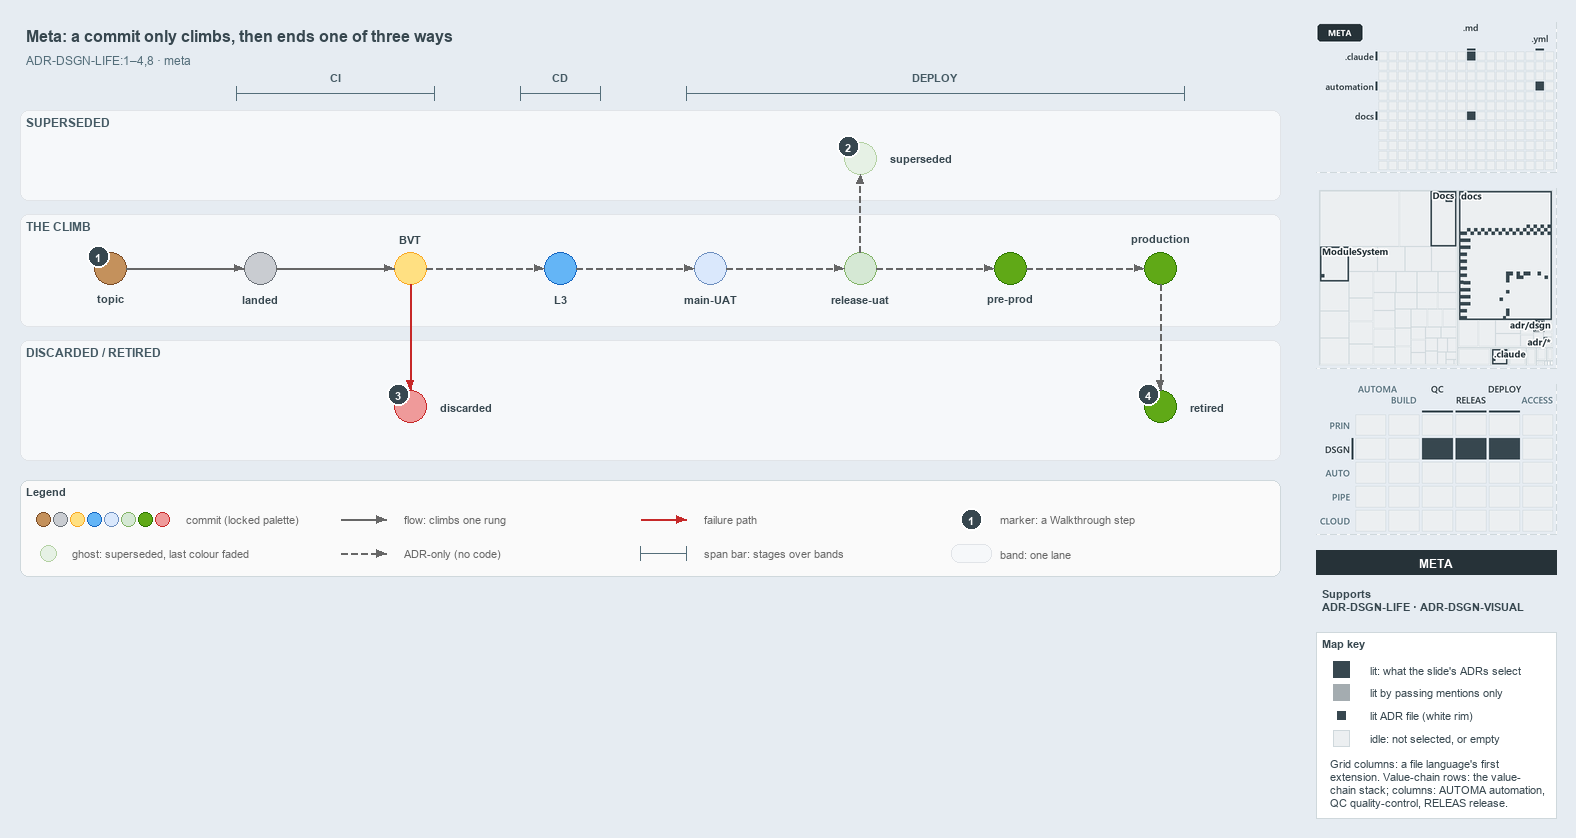

The diagram above was exported from draw.io. Its source (the exported page's mxGraphModel, read from the mxfile embedded in the PNG):
<mxGraphModel dx="1024" dy="768" grid="0" gridSize="10" guides="1" tooltips="1" connect="1" arrows="1" fold="1" page="1" pageScale="1" pageWidth="1572" pageHeight="600" background="#E6ECF2" math="0" shadow="0">
  <root>
    <mxCell id="0" />
    <mxCell id="1" parent="0" />
    <mxCell id="title" value="Meta: a commit only climbs, then ends one of three ways" style="text;html=1;align=left;verticalAlign=middle;fontSize=16;fontStyle=1;fontColor=#37474F;" vertex="1" parent="1">
      <mxGeometry x="20" y="14" width="1260" height="30" as="geometry" />
    </mxCell>
    <mxCell id="subtitle" value="ADR-DSGN-LIFE:1&amp;#8211;4,8 &amp;#183; meta" style="text;html=1;align=left;verticalAlign=middle;fontSize=12;fontColor=#546E7A;" vertex="1" parent="1">
      <mxGeometry x="20" y="44" width="1240" height="20" as="geometry" />
    </mxCell>
    <mxCell id="span-ci" value="" style="shape=crossbar;whiteSpace=wrap;html=1;rounded=1;fillColor=none;strokeColor=#546E7A;strokeWidth=1.5;" vertex="1" parent="1">
      <mxGeometry x="236" y="80" width="198" height="14" as="geometry" />
    </mxCell>
    <mxCell id="span-ci-label" value="CI" style="text;html=1;align=center;verticalAlign=middle;fontSize=11;fontStyle=1;fontColor=#455A64;labelBackgroundColor=#F6F8FA;" vertex="1" parent="1">
      <mxGeometry x="300" y="62" width="70" height="16" as="geometry" />
    </mxCell>
    <mxCell id="span-cd" value="" style="shape=crossbar;whiteSpace=wrap;html=1;rounded=1;fillColor=none;strokeColor=#546E7A;strokeWidth=1.5;" vertex="1" parent="1">
      <mxGeometry x="520" y="80" width="80" height="14" as="geometry" />
    </mxCell>
    <mxCell id="span-cd-label" value="CD" style="text;html=1;align=center;verticalAlign=middle;fontSize=11;fontStyle=1;fontColor=#455A64;labelBackgroundColor=#F6F8FA;" vertex="1" parent="1">
      <mxGeometry x="525" y="62" width="70" height="16" as="geometry" />
    </mxCell>
    <mxCell id="span-deploy" value="" style="shape=crossbar;whiteSpace=wrap;html=1;rounded=1;fillColor=none;strokeColor=#546E7A;strokeWidth=1.5;" vertex="1" parent="1">
      <mxGeometry x="686" y="80" width="498" height="14" as="geometry" />
    </mxCell>
    <mxCell id="span-deploy-label" value="DEPLOY" style="text;html=1;align=center;verticalAlign=middle;fontSize=11;fontStyle=1;fontColor=#455A64;labelBackgroundColor=#F6F8FA;" vertex="1" parent="1">
      <mxGeometry x="900" y="62" width="70" height="16" as="geometry" />
    </mxCell>
    <mxCell id="band-superseded" value="SUPERSEDED" style="rounded=1;html=1;arcSize=3;fillColor=#F6F8FA;strokeColor=#E1E4E8;verticalAlign=top;align=left;spacingLeft=8;fontStyle=1;fontSize=12;fontColor=#455A64;" vertex="1" parent="1">
      <mxGeometry x="20" y="104" width="1260" height="90" as="geometry" />
    </mxCell>
    <mxCell id="band-climb" value="THE CLIMB" style="rounded=1;html=1;arcSize=3;fillColor=#F6F8FA;strokeColor=#E1E4E8;verticalAlign=top;align=left;spacingLeft=8;fontStyle=1;fontSize=12;fontColor=#455A64;" vertex="1" parent="1">
      <mxGeometry x="20" y="208" width="1260" height="112" as="geometry" />
    </mxCell>
    <mxCell id="band-ended" value="DISCARDED / RETIRED" style="rounded=1;html=1;arcSize=3;fillColor=#F6F8FA;strokeColor=#E1E4E8;verticalAlign=top;align=left;spacingLeft=8;fontStyle=1;fontSize=12;fontColor=#455A64;" vertex="1" parent="1">
      <mxGeometry x="20" y="334" width="1260" height="120" as="geometry" />
    </mxCell>
    <mxCell id="dot-topic" value="" style="ellipse;html=1;fillColor=#C4915C;strokeColor=#7A4B25;strokeWidth=1.5;fontStyle=1;fontSize=11;" vertex="1" parent="1">
      <mxGeometry x="94" y="246" width="32" height="32" as="geometry" />
    </mxCell>
    <mxCell id="dot-topic-name" value="topic" style="text;html=1;align=center;verticalAlign=middle;fontSize=11;fontStyle=1;fontColor=#37474F;" vertex="1" parent="1">
      <mxGeometry x="65" y="284" width="90" height="16" as="geometry" />
    </mxCell>
    <mxCell id="dot-landed" value="" style="ellipse;html=1;fillColor=#C9CCD1;strokeColor=#6B7178;strokeWidth=1.5;fontStyle=1;fontSize=11;" vertex="1" parent="1">
      <mxGeometry x="244" y="246" width="32" height="32" as="geometry" />
    </mxCell>
    <mxCell id="dot-landed-name" value="landed" style="text;html=1;align=center;verticalAlign=middle;fontSize=11;fontStyle=1;fontColor=#37474F;" vertex="1" parent="1">
      <mxGeometry x="215" y="284" width="90" height="16" as="geometry" />
    </mxCell>
    <mxCell id="dot-bvt" value="" style="ellipse;html=1;fillColor=#FFE082;strokeColor=#F9A825;strokeWidth=1.5;fontStyle=1;fontSize=11;" vertex="1" parent="1">
      <mxGeometry x="394" y="246" width="32" height="32" as="geometry" />
    </mxCell>
    <mxCell id="dot-bvt-name" value="BVT" style="text;html=1;align=center;verticalAlign=middle;fontSize=11;fontStyle=1;fontColor=#37474F;" vertex="1" parent="1">
      <mxGeometry x="365" y="224" width="90" height="16" as="geometry" />
    </mxCell>
    <mxCell id="dot-l3" value="" style="ellipse;html=1;fillColor=#64B5F6;strokeColor=#1565C0;strokeWidth=1.5;fontStyle=1;fontSize=11;" vertex="1" parent="1">
      <mxGeometry x="544" y="246" width="32" height="32" as="geometry" />
    </mxCell>
    <mxCell id="dot-l3-name" value="L3" style="text;html=1;align=center;verticalAlign=middle;fontSize=11;fontStyle=1;fontColor=#37474F;" vertex="1" parent="1">
      <mxGeometry x="515" y="284" width="90" height="16" as="geometry" />
    </mxCell>
    <mxCell id="dot-mainuat" value="" style="ellipse;html=1;fillColor=#dae8fc;strokeColor=#6c8ebf;strokeWidth=1.5;fontStyle=1;fontSize=11;" vertex="1" parent="1">
      <mxGeometry x="694" y="246" width="32" height="32" as="geometry" />
    </mxCell>
    <mxCell id="dot-mainuat-name" value="main-UAT" style="text;html=1;align=center;verticalAlign=middle;fontSize=11;fontStyle=1;fontColor=#37474F;" vertex="1" parent="1">
      <mxGeometry x="665" y="284" width="90" height="16" as="geometry" />
    </mxCell>
    <mxCell id="dot-releaseuat" value="" style="ellipse;html=1;fillColor=#d5e8d4;strokeColor=#82b366;strokeWidth=1.5;fontStyle=1;fontSize=11;" vertex="1" parent="1">
      <mxGeometry x="844" y="246" width="32" height="32" as="geometry" />
    </mxCell>
    <mxCell id="dot-releaseuat-name" value="release-uat" style="text;html=1;align=center;verticalAlign=middle;fontSize=11;fontStyle=1;fontColor=#37474F;" vertex="1" parent="1">
      <mxGeometry x="815" y="284" width="90" height="16" as="geometry" />
    </mxCell>
    <mxCell id="dot-preprod" value="" style="ellipse;html=1;fillColor=#60a917;strokeColor=#2D7600;strokeWidth=1.5;fontStyle=1;fontSize=11;" vertex="1" parent="1">
      <mxGeometry x="994" y="246" width="32" height="32" as="geometry" />
    </mxCell>
    <mxCell id="dot-preprod-name" value="pre-prod" style="text;html=1;align=center;verticalAlign=middle;fontSize=11;fontStyle=1;fontColor=#37474F;" vertex="1" parent="1">
      <mxGeometry x="965" y="284" width="90" height="16" as="geometry" />
    </mxCell>
    <mxCell id="dot-production" value="" style="ellipse;html=1;fillColor=#60a917;strokeColor=#2D7600;strokeWidth=1.5;fontStyle=1;fontSize=11;" vertex="1" parent="1">
      <mxGeometry x="1144" y="246" width="32" height="32" as="geometry" />
    </mxCell>
    <mxCell id="dot-production-name" value="production" style="text;html=1;align=center;verticalAlign=middle;fontSize=11;fontStyle=1;fontColor=#37474F;" vertex="1" parent="1">
      <mxGeometry x="1115" y="224" width="90" height="16" as="geometry" />
    </mxCell>
    <mxCell id="edge-topic-landed" value="" style="edgeStyle=orthogonalEdgeStyle;rounded=1;html=1;fontSize=11;endArrow=block;strokeColor=#666666;" edge="1" parent="1" source="dot-topic" target="dot-landed">
      <mxGeometry relative="1" as="geometry" />
    </mxCell>
    <mxCell id="edge-landed-bvt" value="" style="edgeStyle=orthogonalEdgeStyle;rounded=1;html=1;fontSize=11;endArrow=block;strokeColor=#666666;" edge="1" parent="1" source="dot-landed" target="dot-bvt">
      <mxGeometry relative="1" as="geometry" />
    </mxCell>
    <mxCell id="edge-bvt-l3" value="" style="edgeStyle=orthogonalEdgeStyle;rounded=1;html=1;fontSize=11;endArrow=block;strokeColor=#666666;dashed=1;" edge="1" parent="1" source="dot-bvt" target="dot-l3">
      <mxGeometry relative="1" as="geometry" />
    </mxCell>
    <mxCell id="edge-l3-mainuat" value="" style="edgeStyle=orthogonalEdgeStyle;rounded=1;html=1;fontSize=11;endArrow=block;strokeColor=#666666;dashed=1;" edge="1" parent="1" source="dot-l3" target="dot-mainuat">
      <mxGeometry relative="1" as="geometry" />
    </mxCell>
    <mxCell id="edge-mainuat-releaseuat" value="" style="edgeStyle=orthogonalEdgeStyle;rounded=1;html=1;fontSize=11;endArrow=block;strokeColor=#666666;dashed=1;" edge="1" parent="1" source="dot-mainuat" target="dot-releaseuat">
      <mxGeometry relative="1" as="geometry" />
    </mxCell>
    <mxCell id="edge-releaseuat-preprod" value="" style="edgeStyle=orthogonalEdgeStyle;rounded=1;html=1;fontSize=11;endArrow=block;strokeColor=#666666;dashed=1;" edge="1" parent="1" source="dot-releaseuat" target="dot-preprod">
      <mxGeometry relative="1" as="geometry" />
    </mxCell>
    <mxCell id="edge-preprod-production" value="" style="edgeStyle=orthogonalEdgeStyle;rounded=1;html=1;fontSize=11;endArrow=block;strokeColor=#666666;dashed=1;" edge="1" parent="1" source="dot-preprod" target="dot-production">
      <mxGeometry relative="1" as="geometry" />
    </mxCell>
    <mxCell id="dot-superseded" value="" style="ellipse;html=1;fillColor=#d5e8d4;strokeColor=#82b366;strokeWidth=1.2;dashed=1;opacity=60;fontStyle=1;fontSize=11;" vertex="1" parent="1">
      <mxGeometry x="844" y="136" width="32" height="32" as="geometry" />
    </mxCell>
    <mxCell id="dot-superseded-name" value="superseded" style="text;html=1;align=left;verticalAlign=middle;fontSize=11;fontStyle=1;fontColor=#37474F;" vertex="1" parent="1">
      <mxGeometry x="884" y="144" width="100" height="16" as="geometry" />
    </mxCell>
    <mxCell id="edge-releaseuat-superseded" value="" style="edgeStyle=orthogonalEdgeStyle;rounded=1;html=1;fontSize=11;endArrow=block;strokeColor=#666666;dashed=1;" edge="1" parent="1" source="dot-releaseuat" target="dot-superseded">
      <mxGeometry relative="1" as="geometry" />
    </mxCell>
    <mxCell id="dot-discarded" value="" style="ellipse;html=1;fillColor=#EF9A9A;strokeColor=#C62828;strokeWidth=1.5;fontStyle=1;fontSize=11;" vertex="1" parent="1">
      <mxGeometry x="394" y="384" width="32" height="32" as="geometry" />
    </mxCell>
    <mxCell id="dot-discarded-name" value="discarded" style="text;html=1;align=left;verticalAlign=middle;fontSize=11;fontStyle=1;fontColor=#37474F;" vertex="1" parent="1">
      <mxGeometry x="434" y="392" width="100" height="16" as="geometry" />
    </mxCell>
    <mxCell id="edge-bvt-discarded" value="" style="edgeStyle=orthogonalEdgeStyle;rounded=1;html=1;fontSize=11;endArrow=block;strokeColor=#C62828;" edge="1" parent="1" source="dot-bvt" target="dot-discarded">
      <mxGeometry relative="1" as="geometry" />
    </mxCell>
    <mxCell id="dot-retired" value="" style="ellipse;html=1;fillColor=#60a917;strokeColor=#2D7600;strokeWidth=1.5;fontStyle=1;fontSize=11;" vertex="1" parent="1">
      <mxGeometry x="1144" y="384" width="32" height="32" as="geometry" />
    </mxCell>
    <mxCell id="dot-retired-name" value="retired" style="text;html=1;align=left;verticalAlign=middle;fontSize=11;fontStyle=1;fontColor=#37474F;" vertex="1" parent="1">
      <mxGeometry x="1184" y="392" width="80" height="16" as="geometry" />
    </mxCell>
    <mxCell id="edge-production-retired" value="" style="edgeStyle=orthogonalEdgeStyle;rounded=1;html=1;fontSize=11;endArrow=block;strokeColor=#666666;dashed=1;" edge="1" parent="1" source="dot-production" target="dot-retired">
      <mxGeometry relative="1" as="geometry" />
    </mxCell>
    <mxCell id="mark-1" value="1" style="ellipse;html=1;fillColor=#37474F;strokeColor=#FFFFFF;strokeWidth=2;fontColor=#FFFFFF;fontStyle=1;fontSize=11;" vertex="1" parent="1">
      <mxGeometry x="87" y="239" width="22" height="22" as="geometry" />
    </mxCell>
    <mxCell id="mark-2" value="2" style="ellipse;html=1;fillColor=#37474F;strokeColor=#FFFFFF;strokeWidth=2;fontColor=#FFFFFF;fontStyle=1;fontSize=11;" vertex="1" parent="1">
      <mxGeometry x="837" y="129" width="22" height="22" as="geometry" />
    </mxCell>
    <mxCell id="mark-3" value="3" style="ellipse;html=1;fillColor=#37474F;strokeColor=#FFFFFF;strokeWidth=2;fontColor=#FFFFFF;fontStyle=1;fontSize=11;" vertex="1" parent="1">
      <mxGeometry x="387" y="377" width="22" height="22" as="geometry" />
    </mxCell>
    <mxCell id="mark-4" value="4" style="ellipse;html=1;fillColor=#37474F;strokeColor=#FFFFFF;strokeWidth=2;fontColor=#FFFFFF;fontStyle=1;fontSize=11;" vertex="1" parent="1">
      <mxGeometry x="1137" y="377" width="22" height="22" as="geometry" />
    </mxCell>
    <mxCell id="legend" value="&lt;b&gt;Legend&lt;/b&gt;" style="rounded=1;whiteSpace=wrap;html=1;arcSize=6;fillColor=#FAFAFA;strokeColor=#CFD8DC;align=left;verticalAlign=top;spacing=8;fontSize=11;fontColor=#37474F;" vertex="1" parent="1">
      <mxGeometry x="20" y="474" width="1260" height="96" as="geometry" />
    </mxCell>
    <mxCell id="legend-commit-0" value="" style="ellipse;html=1;fillColor=#C4915C;strokeColor=#7A4B25;strokeWidth=1.5;fontStyle=1;fontSize=11;" vertex="1" parent="1">
      <mxGeometry x="36" y="506" width="14" height="14" as="geometry" />
    </mxCell>
    <mxCell id="legend-commit-1" value="" style="ellipse;html=1;fillColor=#C9CCD1;strokeColor=#6B7178;strokeWidth=1.5;fontStyle=1;fontSize=11;" vertex="1" parent="1">
      <mxGeometry x="53" y="506" width="14" height="14" as="geometry" />
    </mxCell>
    <mxCell id="legend-commit-2" value="" style="ellipse;html=1;fillColor=#FFE082;strokeColor=#F9A825;strokeWidth=1.5;fontStyle=1;fontSize=11;" vertex="1" parent="1">
      <mxGeometry x="70" y="506" width="14" height="14" as="geometry" />
    </mxCell>
    <mxCell id="legend-commit-3" value="" style="ellipse;html=1;fillColor=#64B5F6;strokeColor=#1565C0;strokeWidth=1.5;fontStyle=1;fontSize=11;" vertex="1" parent="1">
      <mxGeometry x="87" y="506" width="14" height="14" as="geometry" />
    </mxCell>
    <mxCell id="legend-commit-4" value="" style="ellipse;html=1;fillColor=#dae8fc;strokeColor=#6c8ebf;strokeWidth=1.5;fontStyle=1;fontSize=11;" vertex="1" parent="1">
      <mxGeometry x="104" y="506" width="14" height="14" as="geometry" />
    </mxCell>
    <mxCell id="legend-commit-5" value="" style="ellipse;html=1;fillColor=#d5e8d4;strokeColor=#82b366;strokeWidth=1.5;fontStyle=1;fontSize=11;" vertex="1" parent="1">
      <mxGeometry x="121" y="506" width="14" height="14" as="geometry" />
    </mxCell>
    <mxCell id="legend-commit-6" value="" style="ellipse;html=1;fillColor=#60a917;strokeColor=#2D7600;strokeWidth=1.5;fontStyle=1;fontSize=11;" vertex="1" parent="1">
      <mxGeometry x="138" y="506" width="14" height="14" as="geometry" />
    </mxCell>
    <mxCell id="legend-commit-7" value="" style="ellipse;html=1;fillColor=#EF9A9A;strokeColor=#C62828;strokeWidth=1.5;fontStyle=1;fontSize=11;" vertex="1" parent="1">
      <mxGeometry x="155" y="506" width="14" height="14" as="geometry" />
    </mxCell>
    <mxCell id="legend-commit-text" value="commit (locked palette)" style="text;html=1;align=left;verticalAlign=middle;fontSize=11;fontColor=#666666;" vertex="1" parent="1">
      <mxGeometry x="180" y="503" width="150" height="20" as="geometry" />
    </mxCell>
    <mxCell id="legend-ghost" value="" style="ellipse;html=1;fillColor=#d5e8d4;strokeColor=#82b366;strokeWidth=1.2;dashed=1;opacity=60;fontStyle=1;fontSize=11;" vertex="1" parent="1">
      <mxGeometry x="40" y="539" width="16" height="16" as="geometry" />
    </mxCell>
    <mxCell id="legend-ghost-text" value="ghost: superseded, last colour faded" style="text;html=1;align=left;verticalAlign=middle;fontSize=11;fontColor=#666666;" vertex="1" parent="1">
      <mxGeometry x="66" y="537" width="250" height="20" as="geometry" />
    </mxCell>
    <mxCell id="legend-flow-a" value="" style="text;html=1;strokeColor=none;fillColor=none;" vertex="1" parent="1">
      <mxGeometry x="340" y="513" width="1" height="1" as="geometry" />
    </mxCell>
    <mxCell id="legend-flow-b" value="" style="text;html=1;strokeColor=none;fillColor=none;" vertex="1" parent="1">
      <mxGeometry x="386" y="513" width="1" height="1" as="geometry" />
    </mxCell>
    <mxCell id="legend-flow" value="" style="edgeStyle=orthogonalEdgeStyle;rounded=1;html=1;fontSize=11;endArrow=block;strokeColor=#666666;" edge="1" parent="1" source="legend-flow-a" target="legend-flow-b">
      <mxGeometry relative="1" as="geometry" />
    </mxCell>
    <mxCell id="legend-flow-text" value="flow: climbs one rung" style="text;html=1;align=left;verticalAlign=middle;fontSize=11;fontColor=#666666;" vertex="1" parent="1">
      <mxGeometry x="398" y="503" width="200" height="20" as="geometry" />
    </mxCell>
    <mxCell id="legend-adr-a" value="" style="text;html=1;strokeColor=none;fillColor=none;" vertex="1" parent="1">
      <mxGeometry x="340" y="547" width="1" height="1" as="geometry" />
    </mxCell>
    <mxCell id="legend-adr-b" value="" style="text;html=1;strokeColor=none;fillColor=none;" vertex="1" parent="1">
      <mxGeometry x="386" y="547" width="1" height="1" as="geometry" />
    </mxCell>
    <mxCell id="legend-adr" value="" style="edgeStyle=orthogonalEdgeStyle;rounded=1;html=1;fontSize=11;endArrow=block;strokeColor=#666666;dashed=1;" edge="1" parent="1" source="legend-adr-a" target="legend-adr-b">
      <mxGeometry relative="1" as="geometry" />
    </mxCell>
    <mxCell id="legend-adr-text" value="ADR-only (no code)" style="text;html=1;align=left;verticalAlign=middle;fontSize=11;fontColor=#666666;" vertex="1" parent="1">
      <mxGeometry x="398" y="537" width="200" height="20" as="geometry" />
    </mxCell>
    <mxCell id="legend-fail-a" value="" style="text;html=1;strokeColor=none;fillColor=none;" vertex="1" parent="1">
      <mxGeometry x="640" y="513" width="1" height="1" as="geometry" />
    </mxCell>
    <mxCell id="legend-fail-b" value="" style="text;html=1;strokeColor=none;fillColor=none;" vertex="1" parent="1">
      <mxGeometry x="686" y="513" width="1" height="1" as="geometry" />
    </mxCell>
    <mxCell id="legend-fail" value="" style="edgeStyle=orthogonalEdgeStyle;rounded=1;html=1;fontSize=11;endArrow=block;strokeColor=#C62828;" edge="1" parent="1" source="legend-fail-a" target="legend-fail-b">
      <mxGeometry relative="1" as="geometry" />
    </mxCell>
    <mxCell id="legend-fail-text" value="failure path" style="text;html=1;align=left;verticalAlign=middle;fontSize=11;fontColor=#666666;" vertex="1" parent="1">
      <mxGeometry x="698" y="503" width="200" height="20" as="geometry" />
    </mxCell>
    <mxCell id="legend-span" value="" style="shape=crossbar;whiteSpace=wrap;html=1;rounded=1;fillColor=none;strokeColor=#546E7A;strokeWidth=1.5;" vertex="1" parent="1">
      <mxGeometry x="640" y="540" width="46" height="14" as="geometry" />
    </mxCell>
    <mxCell id="legend-span-text" value="span bar: stages over bands" style="text;html=1;align=left;verticalAlign=middle;fontSize=11;fontColor=#666666;" vertex="1" parent="1">
      <mxGeometry x="698" y="537" width="220" height="20" as="geometry" />
    </mxCell>
    <mxCell id="legend-mark" value="1" style="ellipse;html=1;fillColor=#37474F;strokeColor=#FFFFFF;strokeWidth=2;fontColor=#FFFFFF;fontStyle=1;fontSize=11;" vertex="1" parent="1">
      <mxGeometry x="960" y="502" width="22" height="22" as="geometry" />
    </mxCell>
    <mxCell id="legend-mark-text" value="marker: a Walkthrough step" style="text;html=1;align=left;verticalAlign=middle;fontSize=11;fontColor=#666666;" vertex="1" parent="1">
      <mxGeometry x="994" y="503" width="220" height="20" as="geometry" />
    </mxCell>
    <mxCell id="legend-band" value="" style="rounded=1;html=1;arcSize=3;fillColor=#F6F8FA;strokeColor=#E1E4E8;" vertex="1" parent="1">
      <mxGeometry x="951" y="538" width="40" height="18" as="geometry" />
    </mxCell>
    <mxCell id="legend-band-text" value="band: one lane" style="text;html=1;align=left;verticalAlign=middle;fontSize=11;fontColor=#666666;" vertex="1" parent="1">
      <mxGeometry x="994" y="537" width="220" height="20" as="geometry" />
    </mxCell>
    <mxCell id="minimap-grid" value="" style="shape=image;html=1;imageAspect=0;aspect=fixed;verticalLabelPosition=bottom;strokeColor=#CFD8DC;dashed=1;fillColor=#FAFAFA;image=data:image/png,(base64 omitted: 8436 chars);" vertex="1" parent="1">
      <mxGeometry x="1316" y="16" width="240" height="150" as="geometry" />
    </mxCell>
    <mxCell id="minimap-tree" value="" style="shape=image;html=1;imageAspect=0;aspect=fixed;verticalLabelPosition=bottom;strokeColor=#CFD8DC;dashed=1;fillColor=#FAFAFA;image=data:image/png,(base64 omitted: 18944 chars);" vertex="1" parent="1">
      <mxGeometry x="1316" y="182" width="240" height="180" as="geometry" />
    </mxCell>
    <mxCell id="minimap-chain" value="" style="shape=image;html=1;imageAspect=0;aspect=fixed;verticalLabelPosition=bottom;strokeColor=#CFD8DC;dashed=1;fillColor=#FAFAFA;image=data:image/png,(base64 omitted: 15016 chars);" vertex="1" parent="1">
      <mxGeometry x="1316" y="378" width="240" height="150" as="geometry" />
    </mxCell>
    <mxCell id="lens-badge" value="META" style="rounded=0;whiteSpace=wrap;html=1;align=center;verticalAlign=middle;fontSize=12;fontStyle=1;fontColor=#FFFFFF;fillColor=#263238;strokeColor=none;" vertex="1" parent="1">
      <mxGeometry x="1316" y="544" width="240" height="24" as="geometry" />
    </mxCell>
    <mxCell id="supports" value="&lt;b&gt;Supports&lt;/b&gt;&lt;br&gt;ADR-DSGN-LIFE &amp;#183; ADR-DSGN-VISUAL" style="text;html=1;whiteSpace=wrap;align=left;verticalAlign=top;fontSize=11;fontColor=#37474F;" vertex="1" parent="1">
      <mxGeometry x="1316" y="576" width="240" height="38" as="geometry" />
    </mxCell>
    <mxCell id="mapkey" value="&lt;b&gt;Map key&lt;/b&gt;" style="rounded=0;whiteSpace=wrap;html=1;align=left;verticalAlign=top;fontSize=11;fontColor=#37474F;fillColor=#FFFFFF;strokeColor=#CFD8DC;spacingLeft=8;spacingTop=2;" vertex="1" parent="1">
      <mxGeometry x="1316" y="626" width="240" height="186" as="geometry" />
    </mxCell>
    <mxCell id="mapkey-lit" value="" style="rounded=0;html=1;fillColor=#37474F;strokeColor=#37474F;" vertex="1" parent="1">
      <mxGeometry x="1333.0" y="655.0" width="16" height="16" as="geometry" />
    </mxCell>
    <mxCell id="mapkey-lit-text" value="lit: what the slide's ADRs select" style="text;html=1;align=left;verticalAlign=middle;fontSize=11;fontColor=#37474F;" vertex="1" parent="1">
      <mxGeometry x="1364" y="653" width="184" height="20" as="geometry" />
    </mxCell>
    <mxCell id="mapkey-touched" value="" style="rounded=0;html=1;fillColor=#A4ACB0;strokeColor=#A4ACB0;" vertex="1" parent="1">
      <mxGeometry x="1333.0" y="678.0" width="16" height="16" as="geometry" />
    </mxCell>
    <mxCell id="mapkey-touched-text" value="lit by passing mentions only" style="text;html=1;align=left;verticalAlign=middle;fontSize=11;fontColor=#37474F;" vertex="1" parent="1">
      <mxGeometry x="1364" y="676" width="184" height="20" as="geometry" />
    </mxCell>
    <mxCell id="mapkey-adr" value="" style="rounded=0;html=1;fillColor=#37474F;strokeColor=#FFFFFF;strokeWidth=2;" vertex="1" parent="1">
      <mxGeometry x="1335.0" y="703.0" width="12" height="12" as="geometry" />
    </mxCell>
    <mxCell id="mapkey-adr-text" value="lit ADR file (white rim)" style="text;html=1;align=left;verticalAlign=middle;fontSize=11;fontColor=#37474F;" vertex="1" parent="1">
      <mxGeometry x="1364" y="699" width="184" height="20" as="geometry" />
    </mxCell>
    <mxCell id="mapkey-idle" value="" style="rounded=0;html=1;fillColor=#ECEFF1;strokeColor=#CFD8DC;" vertex="1" parent="1">
      <mxGeometry x="1333.0" y="724.0" width="16" height="16" as="geometry" />
    </mxCell>
    <mxCell id="mapkey-idle-text" value="idle: not selected, or empty" style="text;html=1;align=left;verticalAlign=middle;fontSize=11;fontColor=#37474F;" vertex="1" parent="1">
      <mxGeometry x="1364" y="722" width="184" height="20" as="geometry" />
    </mxCell>
    <mxCell id="mapkey-codes" value="Grid columns: a file language's first&lt;br&gt;extension. Value-chain rows: the value-&lt;br&gt;chain stack; columns: AUTOMA automation,&lt;br&gt;QC quality-control, RELEAS release." style="text;html=1;align=left;verticalAlign=top;whiteSpace=wrap;fontSize=11;fontColor=#37474F;" vertex="1" parent="1">
      <mxGeometry x="1324" y="746" width="224" height="60" as="geometry" />
    </mxCell>
  </root>
</mxGraphModel>